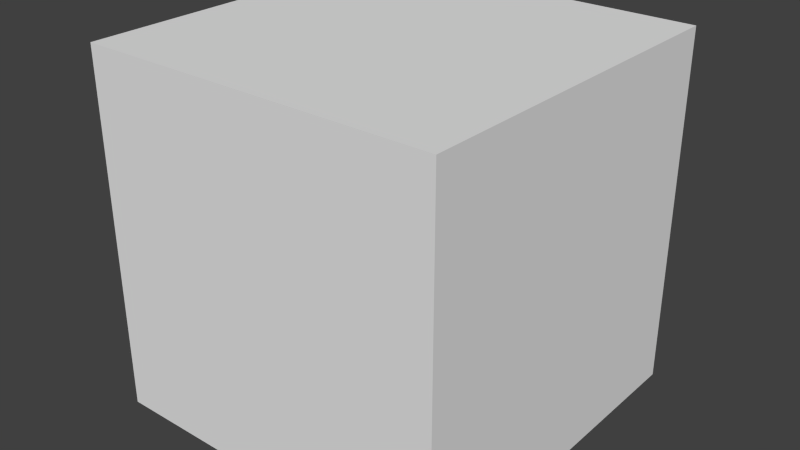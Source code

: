# Source: three.blend  (saved by Blender 2.68.0; exported with 4.5.12 LTS)
import bpy
from mathutils import Matrix  # noqa: F401  (used for matrix-valued properties, if any)

bpy.ops.wm.read_factory_settings(use_empty=True)
scene = bpy.context.scene
scene.name = 'Scene'

# ---- collections
col_collection_1 = bpy.data.collections.new('Collection 1'); scene.collection.children.link(col_collection_1)

# ---- world
world_world = bpy.data.worlds.new('World'); scene.world = world_world
world_world.color = (0.05088, 0.05088, 0.05088)
world_world.use_sun_shadow = False
world_world.sun_shadow_jitter_overblur = 0.0
world_world.cycles.sampling_method = 'MANUAL'
world_world.cycles.sample_map_resolution = 256

# ---- meshes
me_three = bpy.data.meshes.new('three')
me_three.from_pydata([(-0.5, -0.5, -0.5), (-0.5, 0.5, -0.5), (0.5, 0.5, -0.5), (0.5, -0.5, -0.5), (-0.5, -0.5, 0.5), (-0.5, 0.5, 0.5), (0.5, 0.5, 0.5), (0.5, -0.5, 0.5)], [], [(4, 5, 1, 0), (5, 6, 2, 1), (6, 7, 3, 2), (7, 4, 0, 3), (0, 1, 2, 3), (7, 6, 5, 4)])
me_three.use_remesh_preserve_volume = False
me_three.use_remesh_preserve_attributes = False
me_three.use_mirror_vertex_groups = False
me_three.update()

# ---- objects
ob_three = bpy.data.objects.new('three', me_three)

# ---- transforms, parenting, visibility, modifiers, constraints
ob_three.location = (0.0, 0.0, 0.0)
ob_three.lineart.crease_threshold = 0.0

# ---- collection membership
col_collection_1.objects.link(ob_three)

# ---- scene / render settings (as saved in the file)
scene.frame_start = 1; scene.frame_end = 250; scene.frame_set(1)
scene.render.engine = 'BLENDER_EEVEE_NEXT'
scene.render.image_settings.color_mode = 'RGB'
scene.render.image_settings.compression = 90
scene.render.resolution_percentage = 50
scene.render.dither_intensity = 0.0
scene.cycles.use_denoising = False
scene.cycles.samples = 10
scene.cycles.sampling_pattern = 'TABULATED_SOBOL'
scene.cycles.light_sampling_threshold = 0.0
scene.cycles.use_adaptive_sampling = False
scene.cycles.use_light_tree = False
scene.cycles.blur_glossy = 0.0
scene.cycles.volume_bounces = 1
scene.cycles.pixel_filter_type = 'GAUSSIAN'
scene.cycles.sample_clamp_indirect = 0.0
scene.view_settings.view_transform = 'Standard'
bpy.context.view_layer.update()

# ---- added for rendering (the .blend has no active camera and no usable light): camera, sun
cam_auto = bpy.data.cameras.new('AutoCamera')
cam_auto.lens = 50.0
cam_auto.sensor_width = 36.0
cam_auto.clip_end = 1000.0
ob_auto_camera = bpy.data.objects.new('AutoCamera', cam_auto)
scene.collection.objects.link(ob_auto_camera)
ob_auto_camera.location = (1.60254, -1.92304, 1.28203)
ob_auto_camera.rotation_euler = (1.09748, -7.21219e-08, 0.694738)
scene.camera = ob_auto_camera
light_auto_sun = bpy.data.lights.new('AutoSun', 'SUN')
light_auto_sun.energy = 3.0
light_auto_sun.angle = 0.0523599
ob_auto_sun = bpy.data.objects.new('AutoSun', light_auto_sun)
scene.collection.objects.link(ob_auto_sun)
ob_auto_sun.rotation_euler = (0.872665, 0.174533, 0.523599)
bpy.context.view_layer.update()
